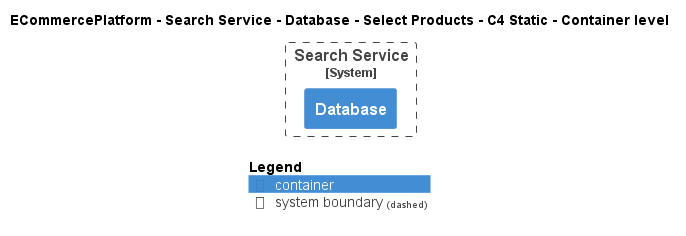

The diagram above was rendered by PlantUML. Its source (embedded in the PNG):
@startuml
!pragma layout smetana
!include ..\..\..\..\..\..\..\.c4s\C4_Container.puml

AddElementTag("c4interflow:lifecycle:new", $bgColor=green, $fontColor=#ffffff, $borderColor=green, $shadowing="False")
AddElementTag("c4interflow:lifecycle:changed", $bgColor=orange, $fontColor=#ffffff, $borderColor=orange, $shadowing="False")
AddElementTag("c4interflow:lifecycle:removed", $bgColor=red, $fontColor=#ffffff, $borderColor=red, $shadowing="False")

AddRelTag("c4interflow:lifecycle:new", $textColor=green, $lineColor=green)
AddRelTag("c4interflow:lifecycle:changed", $textColor=orange, $lineColor=orange)
AddRelTag("c4interflow:lifecycle:removed", $textColor=red, $lineColor=red)

SHOW_PERSON_PORTRAIT()
LAYOUT_TOP_DOWN()

skinparam linetype polyline

title ECommercePlatform - Search Service - Database - Select Products - C4 Static - Container level


System_Boundary(ECommercePlatform.SoftwareSystems.SearchService, "Search Service") {
    Container(ECommercePlatform.SoftwareSystems.SearchService.Containers.Database, "Database", "", "")
}



SHOW_LEGEND()
@enduml